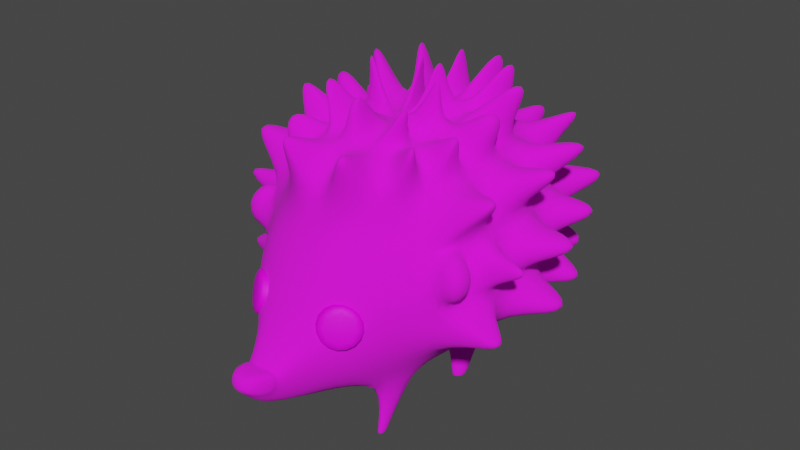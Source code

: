 # Source: igel4.blend  (saved by Blender 2.93.21; exported with 4.5.12 LTS)
import bpy
from mathutils import Matrix  # noqa: F401  (used for matrix-valued properties, if any)

bpy.ops.wm.read_factory_settings(use_empty=True)
scene = bpy.context.scene
scene.name = 'Scene'

# ---- collections
col_collection = bpy.data.collections.new('Collection'); scene.collection.children.link(col_collection)

# ---- images (referenced by path relative to the original .blend; pixels are not part of the script)
import os
ASSET_DIR = os.environ.get("B2B_ASSET_DIR", "")  # directory of the original .blend (textures are referenced by path, not embedded)
HERE = os.path.dirname(os.path.abspath(__file__))  # packed textures are extracted next to this script under _unpacked/

def load_image(name, relpath, width, height, colorspace="sRGB"):
    """Load a texture the original file referenced (path relative to the .blend, or extracted next to this script)."""
    p = next((c for c in (os.path.join(HERE, relpath), os.path.join(ASSET_DIR, relpath)) if relpath and os.path.exists(c)), "")
    if p:
        img = bpy.data.images.load(p, check_existing=True)
        img.name = name
    else:  # same state as the original file: an image datablock whose file is absent (Cycles renders it pink)
        img = bpy.data.images.new(name, width, height)
        img.source = "FILE"
        img.filepath = "//" + (relpath or name)
    img.colorspace_settings.name = colorspace
    return img
img_body = load_image('body', 'body.png', 1024, 1024, 'sRGB')
img_eyes = load_image('eyes', 'eyes.png', 1024, 1024, 'sRGB')

# ---- materials (node trees are filled in below, after node groups)
mat_material_001 = bpy.data.materials.new('Material.001')
mat_material_001.use_transparent_shadow = False
mat_material_002 = bpy.data.materials.new('Material.002')
mat_material_002.use_transparent_shadow = False

# ---- material node trees
mat_material_001.use_nodes = True; mat_material_001.node_tree.nodes.clear()
_N = mat_material_001.node_tree.nodes; _L = mat_material_001.node_tree.links
n0 = _N.new('ShaderNodeBsdfPrincipled'); n0.name = 'Principled BSDF'; n0.location = (10, 300)
n0.distribution = 'GGX'
n0.subsurface_method = 'BURLEY'
n0.inputs[2].default_value = 0.9876
n0.inputs[3].default_value = 1.45
n0.inputs[27].default_value = (0.0, 0.0, 0.0, 1.0)
n0.inputs[28].default_value = 1.0
n1 = _N.new('ShaderNodeOutputMaterial'); n1.name = 'Material Output'; n1.location = (300, 300)
n2 = _N.new('ShaderNodeTexImage'); n2.name = 'Image Texture'; n2.location = (-285, 163)
n2.image = img_body
_L.new(n0.outputs[0], n1.inputs[0])
_L.new(n2.outputs[0], n0.inputs[0])
n1.is_active_output = True
mat_material_002.use_nodes = True; mat_material_002.node_tree.nodes.clear()
_N = mat_material_002.node_tree.nodes; _L = mat_material_002.node_tree.links
n0 = _N.new('ShaderNodeBsdfPrincipled'); n0.name = 'Principled BSDF'; n0.location = (10, 300)
n0.distribution = 'GGX'
n0.subsurface_method = 'BURLEY'
n0.inputs[2].default_value = 0.6144
n0.inputs[3].default_value = 1.45
n0.inputs[13].default_value = 0.2612
n0.inputs[27].default_value = (0.0, 0.0, 0.0, 1.0)
n0.inputs[28].default_value = 1.0
n1 = _N.new('ShaderNodeOutputMaterial'); n1.name = 'Material Output'; n1.location = (300, 300)
n2 = _N.new('ShaderNodeTexImage'); n2.name = 'Image Texture'; n2.location = (-387, 218)
n2.image = img_eyes
_L.new(n0.outputs[0], n1.inputs[0])
_L.new(n2.outputs[0], n0.inputs[0])
n1.is_active_output = True

# ---- world
world_world = bpy.data.worlds.new('World'); scene.world = world_world
world_world.use_nodes = True; world_world.node_tree.nodes.clear()
_N = world_world.node_tree.nodes; _L = world_world.node_tree.links
n0 = _N.new('ShaderNodeOutputWorld'); n0.name = 'World Output'; n0.location = (300, 300)
n1 = _N.new('ShaderNodeBackground'); n1.name = 'Background'; n1.location = (10, 300)
n1.inputs[0].default_value = (0.05088, 0.05088, 0.05088, 1.0)
_L.new(n1.outputs[0], n0.inputs[0])
n0.is_active_output = True
world_world.color = (0.05088, 0.05088, 0.05088)
world_world.use_sun_shadow = False
world_world.sun_shadow_jitter_overblur = 0.0

# ---- meshes
me_sphere = bpy.data.meshes.new('Sphere')
me_sphere.from_pydata([(-0.1464, -0.3368, 0.7515), (-0.2706, -0.5349, 0.4673), (-0.3536, -0.6801, 0.1015), (-0.3265, -0.8208, -0.3201), (-0.2993, -0.814, -0.6115), (-0.2309, -0.7021, -0.9074), (-0.1464, -0.3567, -0.9709), (-0.2706, -0.2673, 0.7604), (-0.5, -0.4465, 0.5104), (-0.6533, -0.5654, 0.1619), (-0.7071, -0.6466, -0.2068), (-0.6533, -0.6446, -0.5703), (-0.5, -0.505, -0.8959), (-0.2706, -0.2721, -0.9661), (-0.3536, -0.1464, 0.7626), (-0.6533, -0.2689, 0.5447), (-0.8536, -0.3482, 0.2178), (-0.9239, -0.3821, -0.162), (-0.8573, -0.3545, -0.5445), (-0.6545, -0.2712, -0.8688), (-0.3536, -0.1466, -0.9653), (-0.3827, 5.295e-08, 0.7626), (-0.7071, 8.275e-08, 0.5458), (-0.9239, 2.616e-07, 0.2214), (-1.021, 3.51e-07, -0.1613), (-0.9847, 2.616e-07, -0.5439), (-0.724, 8.275e-08, -0.8684), (-0.3827, 6.785e-08, -0.9652), (-0.3536, 0.1464, 0.7626), (-0.6533, 0.2706, 0.5458), (-0.8536, 0.3536, 0.2214), (-0.9239, 0.3827, -0.1613), (-0.8574, 0.3536, -0.5439), (-0.6545, 0.2706, -0.8684), (-0.3536, 0.1464, -0.9652), (-0.2706, 0.2706, 0.7626), (-0.5, 0.5, 0.5458), (-0.6533, 0.6533, 0.2214), (-0.7071, 0.7071, -0.1613), (-0.6533, 0.6533, -0.5439), (-0.5, 0.5, -0.8684), (-0.2706, 0.2706, -0.9652), (-0.1464, 0.3536, 0.7626), (-0.2706, 0.6533, 0.5458), (-0.3536, 0.8536, 0.2214), (-0.3827, 0.9239, -0.1613), (-0.3536, 0.8536, -0.5439), (-0.2706, 0.6533, -0.8684), (-0.1464, 0.3536, -0.9652), (-0.1694, -0.9857, -0.521), (-0.1565, -0.9923, -0.6838), (-0.1198, -0.9254, -0.8214), (-0.1252, -1.102, -0.6158), (-0.09871, -1.051, -0.7241), (-0.5652, 0.1831, -1.322), (-0.4595, 0.1401, -1.323), (-0.5131, 0.2594, -1.317), (-0.4315, 0.1814, -1.32), (-0.5133, -0.5164, -1.323), (-0.4457, -0.4518, -1.32), (-0.5569, -0.4516, -1.319), (-0.4678, -0.4169, -1.321), (-0.6802, -0.1345, 0.5453), (-0.3681, -0.07322, 0.7626), (-0.3681, -0.07328, -0.9653), (-0.6893, -0.1356, -0.8686), (-0.921, -0.1772, -0.5442), (-0.9727, -0.191, -0.1616), (-0.8887, -0.1741, 0.2196), (-1.071, -0.4173, 0.2922), (-1.196, -0.4512, -0.07771), (-1.106, -0.2432, 0.2976), (-1.245, -0.2602, -0.07244), (-1.23, -0.4342, 0.1302), (-1.272, -0.2517, 0.1355), (-0.4636, -0.4047, -1.301), (-0.5576, -0.4419, -1.293), (-0.4397, -0.4421, -1.3), (-0.5111, -0.5113, -1.298), (-0.5125, 0.2688, -1.299), (-0.5687, 0.1865, -1.304), (-0.4553, 0.1404, -1.309), (-0.4251, 0.185, -1.306), (-0.1964, -0.9649, -0.4905), (-0.1962, -0.9819, -0.6753), (-0.1515, -1.108, -0.4604), (-0.1452, -1.124, -0.5882), (-1.43, 0.1493, 0.7464), (-1.498, 0.1493, 0.6446), (-1.413, 0.2342, 0.7464), (-1.476, 0.2602, 0.6446), (-0.8242, 0.08115, 1.095), (-0.9932, 0.08115, 0.9824), (-0.809, 0.1574, 1.095), (-0.9652, 0.2221, 0.9824), (-0.521, 0.5071, 1.225), (-0.583, 0.5691, 1.167), (-0.4875, 0.5295, 1.225), (-0.521, 0.6105, 1.167), (-1.104, 0.992, 0.2282), (-1.123, 1.011, 0.09373), (-0.9988, 1.062, 0.2282), (-1.009, 1.087, 0.09373), (-0.8914, 0.8649, 0.7564), (-0.9231, 0.8966, 0.6893), (-0.8439, 0.8966, 0.7564), (-0.8611, 0.938, 0.6893), (-1.284, 0.5487, 0.724), (-1.352, 0.5771, 0.6132), (-1.232, 0.6271, 0.724), (-1.284, 0.6795, 0.6132), (-0.8164, 0.3287, 1.191), (-0.9237, 0.3732, 1.113), (-0.7866, 0.3732, 1.191), (-0.8688, 0.4553, 1.113), (-1.638, 0.1749, 0.2056), (-1.67, 0.1749, 0.08007), (-1.615, 0.2909, 0.2056), (-1.638, 0.3005, 0.08007), (-1.41, 0.5955, 0.1918), (-1.433, 0.6051, 0.06554), (-1.344, 0.6944, 0.1918), (-1.362, 0.7122, 0.06554), (-1.38, 0.5549, -0.3769), (-1.362, 0.5473, -0.4775), (-1.323, 0.6402, -0.3769), (-1.309, 0.626, -0.4775), (-1.594, 0.1826, -0.3203), (-1.582, 0.1826, -0.4493), (-1.561, 0.3115, -0.3203), (-1.539, 0.3017, -0.4493), (-0.9985, 0.9535, -0.3882), (-0.9801, 0.9352, -0.5187), (-0.8879, 1.027, -0.3882), (-0.8779, 1.003, -0.5187), (0.0, 0.7071, 0.5458), (0.0, 0.9239, 0.2214), (0.0, 0.9239, -0.5439), (0.0, 0.3827, -0.9652), (0.0, -1.748e-07, 0.8387), (0.0, -0.359, 0.7469), (0.0, -0.5621, 0.4493), (0.0, -0.7174, 0.07762), (0.0, -0.8557, -0.3299), (0.0, -0.7383, -0.8953), (0.0, -0.3866, -0.9722), (0.1464, -0.3368, 0.7515), (0.2706, -0.5349, 0.4673), (0.3536, -0.6801, 0.1015), (0.3265, -0.8208, -0.3201), (0.2993, -0.814, -0.6115), (0.2309, -0.7021, -0.9074), (0.1464, -0.3567, -0.9709), (0.2706, -0.2673, 0.7604), (0.5, -0.4465, 0.5104), (0.6533, -0.5654, 0.1619), (0.7071, -0.6466, -0.2068), (0.6533, -0.6446, -0.5703), (0.5, -0.505, -0.8959), (0.2706, -0.2721, -0.9661), (0.0, -8.742e-08, -0.9669), (0.3536, -0.1464, 0.7626), (0.6533, -0.2689, 0.5447), (0.8536, -0.3482, 0.2178), (0.9239, -0.3821, -0.162), (0.8573, -0.3545, -0.5445), (0.6545, -0.2712, -0.8688), (0.3536, -0.1466, -0.9653), (0.3827, 5.295e-08, 0.7626), (0.7071, 8.275e-08, 0.5458), (0.9239, 2.616e-07, 0.2214), (1.021, 3.51e-07, -0.1613), (0.9847, 2.616e-07, -0.5439), (0.724, 8.275e-08, -0.8684), (0.3827, 6.785e-08, -0.9652), (0.3536, 0.1464, 0.7626), (0.6533, 0.2706, 0.5458), (0.8536, 0.3536, 0.2214), (0.9239, 0.3827, -0.1613), (0.8574, 0.3536, -0.5439), (0.6545, 0.2706, -0.8684), (0.3536, 0.1464, -0.9652), (0.2706, 0.2706, 0.7626), (0.5, 0.5, 0.5458), (0.6533, 0.6533, 0.2214), (0.7071, 0.7071, -0.1613), (0.6533, 0.6533, -0.5439), (0.5, 0.5, -0.8684), (0.2706, 0.2706, -0.9652), (0.1464, 0.3536, 0.7626), (0.2706, 0.6533, 0.5458), (0.3536, 0.8536, 0.2214), (0.3827, 0.9239, -0.1613), (0.3536, 0.8536, -0.5439), (0.2706, 0.6533, -0.8684), (0.1464, 0.3536, -0.9652), (0.0, 0.3827, 0.7626), (0.0, 1.0, -0.1613), (0.0, 0.7071, -0.8684), (0.0, -1.01, -0.53), (0.0, -0.9489, -0.8226), (0.1694, -0.9857, -0.521), (0.1565, -0.9923, -0.6838), (0.1198, -0.9254, -0.8214), (0.0, -1.122, -0.62), (0.0, -1.067, -0.7268), (0.1252, -1.102, -0.6158), (0.09871, -1.051, -0.7241), (0.5652, 0.1831, -1.322), (0.4595, 0.1401, -1.323), (0.5131, 0.2594, -1.317), (0.4315, 0.1814, -1.32), (0.5133, -0.5164, -1.323), (0.4457, -0.4518, -1.32), (0.5569, -0.4516, -1.319), (0.4678, -0.4169, -1.321), (0.6802, -0.1345, 0.5453), (0.3681, -0.07322, 0.7626), (0.3681, -0.07328, -0.9653), (0.6893, -0.1356, -0.8686), (0.921, -0.1772, -0.5442), (0.9727, -0.191, -0.1616), (0.8887, -0.1741, 0.2196), (1.071, -0.4173, 0.2922), (1.196, -0.4512, -0.07771), (1.106, -0.2432, 0.2976), (1.245, -0.2602, -0.07244), (1.23, -0.4342, 0.1302), (1.272, -0.2517, 0.1355), (0.4636, -0.4047, -1.301), (0.5576, -0.4419, -1.293), (0.4397, -0.4421, -1.3), (0.5111, -0.5113, -1.298), (0.5125, 0.2688, -1.299), (0.5687, 0.1865, -1.304), (0.4553, 0.1404, -1.309), (0.4251, 0.185, -1.306), (0.1964, -0.9649, -0.4905), (0.1962, -0.9819, -0.6753), (0.0, -0.9934, -0.519), (0.0, -1.134, -0.4699), (0.0, -1.158, -0.595), (0.1515, -1.108, -0.4604), (0.1452, -1.124, -0.5882), (1.43, 0.1493, 0.7464), (1.498, 0.1493, 0.6446), (1.413, 0.2342, 0.7464), (1.476, 0.2602, 0.6446), (0.8242, 0.08115, 1.095), (0.9932, 0.08115, 0.9824), (0.809, 0.1574, 1.095), (0.9652, 0.2221, 0.9824), (0.521, 0.5071, 1.225), (0.583, 0.5691, 1.167), (0.4875, 0.5295, 1.225), (0.521, 0.6105, 1.167), (1.104, 0.992, 0.2282), (1.123, 1.011, 0.09373), (0.9988, 1.062, 0.2282), (1.009, 1.087, 0.09373), (0.8914, 0.8649, 0.7564), (0.9231, 0.8966, 0.6893), (0.8439, 0.8966, 0.7564), (0.8611, 0.938, 0.6893), (1.284, 0.5487, 0.724), (1.352, 0.5771, 0.6132), (1.232, 0.6271, 0.724), (1.284, 0.6795, 0.6132), (0.8164, 0.3287, 1.191), (0.9237, 0.3732, 1.113), (0.7866, 0.3732, 1.191), (0.8688, 0.4553, 1.113), (1.638, 0.1749, 0.2056), (1.67, 0.1749, 0.08007), (1.615, 0.2909, 0.2056), (1.638, 0.3005, 0.08007), (1.41, 0.5955, 0.1918), (1.433, 0.6051, 0.06554), (1.344, 0.6944, 0.1918), (1.362, 0.7122, 0.06554), (1.38, 0.5549, -0.3769), (1.362, 0.5473, -0.4775), (1.323, 0.6402, -0.3769), (1.309, 0.626, -0.4775), (1.594, 0.1826, -0.3203), (1.582, 0.1826, -0.4493), (1.561, 0.3115, -0.3203), (1.539, 0.3017, -0.4493), (0.9985, 0.9535, -0.3882), (0.9801, 0.9352, -0.5187), (0.8879, 1.027, -0.3882), (0.8779, 1.003, -0.5187), (-0.364, 0.9774, 0.7655), (-0.364, 1.06, 0.6418), (-0.4672, 0.9568, 0.7655), (-0.4988, 1.033, 0.6418), (0.3009, 1.004, 0.6634), (0.3009, 1.084, 0.5428), (0.4015, 0.9837, 0.6634), (0.4323, 1.058, 0.5428), (-0.4251, 1.126, 0.2254), (-0.4343, 1.148, 0.1045), (-0.3134, 1.172, 0.1045), (-0.3134, 1.148, 0.2254), (0.2829, 1.146, 0.2282), (0.2829, 1.178, 0.06861), (0.4303, 1.117, 0.2282), (0.4425, 1.146, 0.06861), (0.3035, 1.169, -0.4269), (0.3035, 1.158, -0.4818), (0.3585, 1.158, -0.4269), (0.3543, 1.148, -0.4818), (-0.4129, 1.179, -0.4135), (-0.4053, 1.161, -0.5136), (-0.3128, 1.199, -0.4135), (-0.3128, 1.179, -0.5136), (0.1925, 0.6403, 1.203), (0.1925, 0.7516, 1.129), (0.2427, 0.6303, 1.203), (0.2853, 0.7331, 1.129), (-0.2045, 0.6524, 1.165), (-0.221, 0.6922, 1.137), (-0.1851, 0.6563, 1.165), (-0.1851, 0.6993, 1.137), (-0.4183, 0.08244, 1.293), (-0.4256, 0.0458, 1.293), (-0.3299, 0.0458, 1.312), (-0.1055, 0.2708, 1.265), (-0.07918, 0.2884, 1.265), (-0.04815, 0.2135, 1.281), (0.1542, 0.2615, 1.249), (0.1211, 0.2837, 1.249), (0.08197, 0.1893, 1.269), (0.3944, 0.07465, 1.237), (0.3997, 0.04814, 1.237), (0.3304, 0.04814, 1.251), (-0.8542, -0.1367, 1.059), (-0.9189, -0.1632, 1.012), (-0.8605, -0.1051, 1.059), (-0.9306, -0.1051, 1.013), (-0.9248, -0.1342, 1.012), (-0.8573, -0.1209, 1.059), (-1.206, -0.2784, 0.7078), (-1.258, -0.299, 0.623), (-1.22, -0.2087, 0.7081), (-1.276, -0.2087, 0.6239), (-1.213, -0.2436, 0.7079), (-1.267, -0.2538, 0.6235), (-1.621, -0.1418, 0.2166), (-1.645, -0.1418, 0.1211), (-1.633, -0.1895, 0.121), (-1.612, -0.1852, 0.2161), (-1.46, -0.2492, -0.3571), (-1.45, -0.2453, -0.412), (-1.474, -0.1944, -0.357), (-1.469, -0.1944, -0.4119), (-1.459, -0.2198, -0.4119), (-1.467, -0.2218, -0.357), (0.7836, -0.1307, 0.9783), (0.8403, -0.1539, 0.9371), (0.7891, -0.103, 0.9783), (0.8505, -0.103, 0.9373), (0.8454, -0.1285, 0.9372), (0.7864, -0.1169, 0.9783), (1.266, -0.2127, 0.6548), (1.31, -0.23, 0.5834), (1.278, -0.1539, 0.6551), (1.326, -0.1539, 0.5842), (1.272, -0.1833, 0.655), (1.318, -0.192, 0.5838), (1.571, -0.1208, 0.1694), (1.588, -0.1208, 0.1011), (1.579, -0.1548, 0.1011), (1.564, -0.1518, 0.1691), (1.454, -0.2681, -0.3717), (1.442, -0.2633, -0.4383), (1.471, -0.2015, -0.3716), (1.465, -0.2015, -0.4382), (1.454, -0.2324, -0.4383), (1.463, -0.2348, -0.3717), (-0.4738, -0.2489, 1.184), (-0.435, -0.2706, 1.181), (-0.4997, -0.2111, 1.184), (-0.3893, -0.1654, 1.208), (9.908e-09, -0.1986, 1.189), (9.908e-09, -0.3444, 1.151), (-0.05948, -0.3354, 1.153), (0.05948, -0.3354, 1.153), (0.4304, -0.2444, 1.102), (0.3867, -0.2689, 1.099), (0.4596, -0.2019, 1.103), (0.3352, -0.1504, 1.13), (-0.5948, -0.3487, 0.9806), (-0.698, -0.4293, 0.8681), (-0.6321, -0.2943, 0.9816), (-0.7669, -0.3494, 0.8835), (0.6771, -0.3661, 1.01), (0.7296, -0.407, 0.9523), (0.6961, -0.3384, 1.01), (0.7646, -0.3664, 0.9602), (-0.2674, -0.5902, 0.9673), (-0.2674, -0.6317, 0.9066), (-0.2973, -0.5857, 0.9682), (-0.3226, -0.6261, 0.9102), (-0.3226, -0.5715, 0.9701), (-0.3694, -0.6081, 0.919), (0.2688, -0.5859, 0.9539), (0.2688, -0.6224, 0.9004), (0.2951, -0.5819, 0.9547), (0.3175, -0.6175, 0.9036), (0.3175, -0.5694, 0.9563), (0.3587, -0.6016, 0.9114)], [], [(143, 3, 49, 199), (145, 144, 5, 6), (4, 5, 51, 50), (142, 141, 1, 2), (146, 139, 384, 387), (160, 145, 6), (143, 142, 2, 3), (141, 140, 400, 401), (2, 1, 8, 9), (0, 139, 383, 381), (160, 6, 13), (5, 4, 11, 12), (3, 2, 9, 10), (8, 1, 403, 405), (6, 5, 12, 13), (4, 3, 10, 11), (160, 13, 20), (12, 11, 18, 19), (10, 9, 16, 17), (7, 14, 394, 392), (76, 75, 61, 60), (11, 10, 17, 18), (9, 8, 15, 16), (14, 7, 380, 382), (62, 15, 337, 340), (64, 65, 26, 27), (17, 67, 357, 352), (68, 16, 343, 347), (14, 139, 21, 63), (160, 20, 64, 27), (65, 66, 25, 26), (67, 68, 351, 350), (27, 26, 33, 34), (25, 24, 127, 128), (23, 22, 87, 88), (139, 28, 324, 326), (160, 27, 34), (26, 25, 32, 33), (23, 30, 117, 115), (28, 29, 94, 93), (28, 139, 35), (160, 34, 41), (33, 32, 39, 40), (38, 31, 120, 122), (28, 35, 113, 111), (80, 79, 56, 54), (31, 38, 125, 123), (30, 29, 107, 108), (40, 39, 46, 47), (45, 38, 100, 102), (42, 43, 98, 97), (41, 40, 47, 48), (38, 45, 133, 131), (44, 37, 104, 106), (139, 42, 328, 329), (160, 41, 48), (48, 47, 198, 138), (137, 46, 313, 315), (43, 135, 292, 294), (42, 139, 196), (160, 48, 138), (47, 46, 137, 198), (136, 197, 302, 303), (43, 42, 320, 321), (50, 51, 53, 52), (5, 144, 200, 51), (3, 4, 50, 49), (199, 49, 83, 239), (205, 204, 52, 53), (50, 52, 86, 84), (51, 200, 205, 53), (49, 50, 84, 83), (55, 54, 56, 57), (82, 81, 55, 57), (79, 82, 57, 56), (81, 80, 54, 55), (59, 58, 60, 61), (75, 77, 59, 61), (77, 78, 58, 59), (78, 76, 60, 58), (17, 16, 69, 73, 70), (19, 18, 66, 65), (22, 23, 345, 344), (18, 17, 352, 353), (20, 19, 65, 64), (14, 63, 341, 336), (73, 69, 71, 74), (16, 68, 71, 69), (68, 67, 72, 74, 71), (67, 17, 70, 72), (70, 73, 74, 72), (12, 19, 76, 78), (13, 12, 78, 77), (20, 13, 77, 75), (19, 20, 75, 76), (34, 33, 80, 81), (40, 41, 82, 79), (41, 34, 81, 82), (33, 40, 79, 80), (241, 240, 85, 86), (239, 83, 85, 240), (83, 84, 86, 85), (52, 204, 241, 86), (88, 87, 89, 90), (30, 23, 88, 90), (22, 29, 89, 87), (29, 30, 90, 89), (92, 91, 93, 94), (29, 22, 92, 94), (22, 21, 91, 92), (21, 28, 93, 91), (96, 95, 97, 98), (35, 42, 97, 95), (36, 35, 95, 96), (43, 36, 96, 98), (100, 99, 101, 102), (44, 45, 102, 101), (38, 37, 99, 100), (37, 44, 101, 99), (104, 103, 105, 106), (43, 44, 106, 105), (37, 36, 103, 104), (36, 43, 105, 103), (108, 107, 109, 110), (37, 30, 108, 110), (36, 37, 110, 109), (29, 36, 109, 107), (112, 111, 113, 114), (35, 36, 114, 113), (29, 28, 111, 112), (36, 29, 112, 114), (116, 115, 117, 118), (30, 31, 118, 117), (24, 23, 115, 116), (31, 24, 116, 118), (120, 119, 121, 122), (37, 38, 122, 121), (31, 30, 119, 120), (30, 37, 121, 119), (124, 123, 125, 126), (39, 32, 124, 126), (38, 39, 126, 125), (32, 31, 123, 124), (128, 127, 129, 130), (32, 25, 128, 130), (24, 31, 129, 127), (31, 32, 130, 129), (132, 131, 133, 134), (46, 39, 132, 134), (45, 46, 134, 133), (39, 38, 131, 132), (143, 199, 201, 149), (145, 152, 151, 144), (150, 202, 203, 151), (142, 148, 147, 141), (139, 0, 386, 384), (160, 152, 145), (143, 149, 148, 142), (154, 153, 410, 411), (148, 155, 154, 147), (146, 153, 388, 389), (160, 159, 152), (151, 158, 157, 150), (149, 156, 155, 148), (140, 141, 407, 406), (152, 159, 158, 151), (150, 157, 156, 149), (160, 167, 159), (158, 166, 165, 157), (156, 164, 163, 155), (161, 153, 396, 398), (230, 214, 215, 229), (157, 165, 164, 156), (155, 163, 162, 154), (153, 161, 390, 388), (216, 169, 361, 362), (218, 174, 173, 219), (171, 221, 379, 376), (216, 162, 364, 368), (161, 217, 168, 139), (160, 174, 218, 167), (219, 173, 172, 220), (170, 222, 373, 370), (174, 181, 180, 173), (172, 285, 284, 171), (170, 245, 244, 169), (175, 139, 335, 333), (160, 181, 174), (173, 180, 179, 172), (170, 272, 274, 177), (175, 250, 251, 176), (175, 182, 139), (160, 188, 181), (180, 187, 186, 179), (185, 279, 277, 178), (175, 268, 270, 182), (234, 208, 210, 233), (178, 280, 282, 185), (177, 265, 264, 176), (187, 194, 193, 186), (192, 259, 257, 185), (189, 254, 255, 190), (188, 195, 194, 187), (185, 288, 290, 192), (191, 263, 261, 184), (189, 139, 332, 331), (160, 195, 188), (195, 138, 198, 194), (192, 193, 311, 310), (190, 191, 299, 298), (189, 196, 139), (160, 138, 195), (194, 198, 137, 193), (197, 136, 304, 305), (190, 135, 317, 319), (202, 206, 207, 203), (151, 203, 200, 144), (149, 201, 202, 150), (199, 239, 237, 201), (205, 207, 206, 204), (202, 238, 243, 206), (203, 207, 205, 200), (201, 237, 238, 202), (209, 211, 210, 208), (236, 211, 209, 235), (233, 210, 211, 236), (235, 209, 208, 234), (213, 215, 214, 212), (229, 215, 213, 231), (231, 213, 212, 232), (232, 212, 214, 230), (164, 224, 227, 223, 163), (166, 219, 220, 165), (222, 170, 367, 369), (220, 172, 377, 378), (167, 218, 219, 166), (162, 216, 362, 359), (227, 228, 225, 223), (163, 223, 225, 222), (222, 225, 228, 226, 221), (221, 226, 224, 164), (224, 226, 228, 227), (158, 232, 230, 166), (159, 231, 232, 158), (167, 229, 231, 159), (166, 230, 229, 167), (181, 235, 234, 180), (187, 233, 236, 188), (188, 236, 235, 181), (180, 234, 233, 187), (241, 243, 242, 240), (239, 240, 242, 237), (237, 242, 243, 238), (206, 243, 241, 204), (245, 247, 246, 244), (177, 247, 245, 170), (169, 244, 246, 176), (176, 246, 247, 177), (249, 251, 250, 248), (176, 251, 249, 169), (169, 249, 248, 168), (168, 248, 250, 175), (253, 255, 254, 252), (182, 252, 254, 189), (183, 253, 252, 182), (190, 255, 253, 183), (257, 259, 258, 256), (191, 258, 259, 192), (185, 257, 256, 184), (184, 256, 258, 191), (261, 263, 262, 260), (190, 262, 263, 191), (184, 261, 260, 183), (183, 260, 262, 190), (265, 267, 266, 264), (184, 267, 265, 177), (183, 266, 267, 184), (176, 264, 266, 183), (269, 271, 270, 268), (182, 270, 271, 183), (176, 269, 268, 175), (183, 271, 269, 176), (273, 275, 274, 272), (177, 274, 275, 178), (171, 273, 272, 170), (178, 275, 273, 171), (277, 279, 278, 276), (184, 278, 279, 185), (178, 277, 276, 177), (177, 276, 278, 184), (281, 283, 282, 280), (186, 283, 281, 179), (185, 282, 283, 186), (179, 281, 280, 178), (285, 287, 286, 284), (179, 287, 285, 172), (171, 284, 286, 178), (178, 286, 287, 179), (289, 291, 290, 288), (193, 291, 289, 186), (192, 290, 291, 193), (186, 289, 288, 185), (295, 294, 292, 293), (44, 43, 294, 295), (136, 44, 295, 293), (135, 136, 293, 292), (299, 297, 296, 298), (135, 190, 298, 296), (136, 135, 296, 297), (191, 136, 297, 299), (301, 300, 303, 302), (197, 45, 301, 302), (44, 136, 303, 300), (45, 44, 300, 301), (307, 305, 304, 306), (192, 197, 305, 307), (191, 192, 307, 306), (136, 191, 306, 304), (311, 309, 308, 310), (197, 192, 310, 308), (193, 137, 309, 311), (137, 197, 308, 309), (313, 312, 314, 315), (46, 45, 312, 313), (45, 197, 314, 312), (197, 137, 315, 314), (319, 317, 316, 318), (196, 189, 318, 316), (135, 196, 316, 317), (189, 190, 319, 318), (321, 320, 322, 323), (135, 43, 321, 323), (196, 135, 323, 322), (42, 196, 322, 320), (325, 326, 324), (21, 139, 326, 325), (28, 21, 325, 324), (327, 329, 328), (35, 139, 329, 327), (42, 35, 327, 328), (330, 331, 332), (139, 182, 330, 332), (182, 189, 331, 330), (334, 333, 335), (139, 168, 334, 335), (168, 175, 333, 334), (340, 341, 338, 339), (337, 336, 341, 340), (21, 22, 339, 338), (15, 14, 336, 337), (63, 21, 338, 341), (22, 62, 340, 339), (347, 346, 344, 345), (343, 342, 346, 347), (16, 15, 342, 343), (15, 62, 346, 342), (23, 68, 347, 345), (62, 22, 344, 346), (350, 351, 348, 349), (23, 24, 349, 348), (24, 67, 350, 349), (68, 23, 348, 351), (356, 357, 354, 355), (353, 352, 357, 356), (66, 18, 353, 356), (67, 24, 354, 357), (25, 66, 356, 355), (24, 25, 355, 354), (362, 361, 360, 363), (359, 362, 363, 358), (169, 168, 360, 361), (161, 162, 359, 358), (168, 217, 363, 360), (217, 161, 358, 363), (369, 367, 366, 368), (365, 369, 368, 364), (169, 216, 368, 366), (170, 169, 366, 367), (163, 222, 369, 365), (162, 163, 365, 364), (372, 371, 370, 373), (171, 170, 370, 371), (221, 171, 371, 372), (222, 221, 372, 373), (378, 377, 376, 379), (375, 378, 379, 374), (221, 164, 374, 379), (172, 171, 376, 377), (164, 165, 375, 374), (165, 220, 378, 375), (381, 383, 380), (380, 383, 382), (7, 0, 381, 380), (139, 14, 382, 383), (385, 384, 386), (385, 387, 384), (140, 146, 387, 385), (0, 140, 385, 386), (389, 388, 391), (388, 390, 391), (139, 146, 389, 391), (161, 139, 391, 390), (393, 392, 394, 395), (8, 7, 392, 393), (14, 15, 395, 394), (15, 8, 393, 395), (397, 399, 398, 396), (153, 154, 397, 396), (162, 161, 398, 399), (154, 162, 399, 397), (401, 400, 402, 403), (403, 402, 404, 405), (7, 8, 405, 404), (0, 7, 404, 402), (1, 141, 401, 403), (140, 0, 402, 400), (407, 409, 408, 406), (409, 411, 410, 408), (153, 146, 408, 410), (141, 147, 409, 407), (146, 140, 406, 408), (147, 154, 411, 409)])
me_sphere.polygons.foreach_set('use_smooth', [True] * 422)
_uv = me_sphere.uv_layers.new(name='UVMap')
_uv.uv.foreach_set('vector', [0.25, 0.5, 0.1875, 0.5, 0.1875, 0.5, 0.25, 0.5, 0.25, 0.125, 0.25, 0.25, 0.1875, 0.25, 0.1875, 0.125, 0.1875, 0.375, 0.1875, 0.25, 0.1875, 0.25, 0.1875, 0.375, 0.25, 0.625, 0.25, 0.75, 0.1875, 0.75, 0.1875, 0.625, 0.1875, 0.875, 0.1563, 1.0, 0.1563, 1.0, 0.1875, 0.875, 0.2188, 0.0, 0.25, 0.125, 0.1875, 0.125, 0.25, 0.5, 0.25, 0.625, 0.1875, 0.625, 0.1875, 0.5, 0.25, 0.75, 0.25, 0.875, 0.25, 0.875, 0.25, 0.75, 0.1875, 0.625, 0.1875, 0.75, 0.125, 0.75, 0.125, 0.625, 0.1875, 0.875, 0.2188, 1.0, 0.2188, 1.0, 0.1875, 0.875, 0.1562, 0.0, 0.1875, 0.125, 0.125, 0.125, 0.1875, 0.25, 0.1875, 0.375, 0.125, 0.375, 0.125, 0.25, 0.1875, 0.5, 0.1875, 0.625, 0.125, 0.625, 0.125, 0.5, 0.125, 0.75, 0.1875, 0.75, 0.1875, 0.75, 0.125, 0.75, 0.1875, 0.125, 0.1875, 0.25, 0.125, 0.25, 0.125, 0.125, 0.1875, 0.375, 0.1875, 0.5, 0.125, 0.5, 0.125, 0.375, 0.09375, 0.0, 0.125, 0.125, 0.0625, 0.125, 0.125, 0.25, 0.125, 0.375, 0.0625, 0.375, 0.0625, 0.25, 0.125, 0.5, 0.125, 0.625, 0.0625, 0.625, 0.0625, 0.5, 0.125, 0.875, 0.0625, 0.875, 0.0625, 0.875, 0.125, 0.875, 0.0625, 0.25, 0.0625, 0.125, 0.0625, 0.125, 0.0625, 0.25, 0.125, 0.375, 0.125, 0.5, 0.0625, 0.5, 0.0625, 0.375, 0.125, 0.625, 0.125, 0.75, 0.0625, 0.75, 0.0625, 0.625, 0.0625, 0.875, 0.125, 0.875, 0.125, 0.875, 0.0625, 0.875, 0.03125, 0.75, 0.0625, 0.75, 0.0625, 0.75, 0.03125, 0.75, 0.03125, 0.125, 0.03125, 0.25, 0.0, 0.25, 0.0, 0.125, 0.0625, 0.5, 0.03125, 0.5, 0.03125, 0.5, 0.0625, 0.5, 0.03125, 0.625, 0.0625, 0.625, 0.0625, 0.625, 0.03125, 0.625, 0.0625, 0.875, 0.03125, 1.0, 0.0, 0.875, 0.03125, 0.875, 0.03125, 0.0, 0.0625, 0.125, 0.03125, 0.125, 0.0, 0.125, 0.03125, 0.25, 0.03125, 0.375, 0.0, 0.375, 0.0, 0.25, 0.03125, 0.5, 0.03125, 0.625, 0.03125, 0.625, 0.03125, 0.5, 1.0, 0.125, 1.0, 0.25, 0.9375, 0.25, 0.9375, 0.125, 0.0, 0.375, 0.0, 0.5, 0.0, 0.5, 0.0, 0.375, 0.0, 0.625, 0.0, 0.75, 0.0, 0.75, 0.0, 0.625, 0.9062, 1.0, 0.9375, 0.875, 0.9375, 0.875, 0.9062, 1.0, 0.9688, 0.0, 1.0, 0.125, 0.9375, 0.125, 1.0, 0.25, 1.0, 0.375, 0.9375, 0.375, 0.9375, 0.25, 1.0, 0.625, 0.9375, 0.625, 0.9375, 0.625, 1.0, 0.625, 0.9375, 0.875, 0.9375, 0.75, 0.9375, 0.75, 0.9375, 0.875, 0.9375, 0.875, 0.9062, 1.0, 0.875, 0.875, 0.9062, 0.0, 0.9375, 0.125, 0.875, 0.125, 0.9375, 0.25, 0.9375, 0.375, 0.875, 0.375, 0.875, 0.25, 0.875, 0.5, 0.9375, 0.5, 0.9375, 0.5, 0.875, 0.5, 0.9375, 0.875, 0.875, 0.875, 0.875, 0.875, 0.9375, 0.875, 0.9375, 0.25, 0.875, 0.25, 0.875, 0.25, 0.9375, 0.25, 0.9375, 0.5, 0.875, 0.5, 0.875, 0.5, 0.9375, 0.5, 0.9375, 0.625, 0.9375, 0.75, 0.9375, 0.75, 0.9375, 0.625, 0.875, 0.25, 0.875, 0.375, 0.8125, 0.375, 0.8125, 0.25, 0.8125, 0.5, 0.875, 0.5, 0.875, 0.5, 0.8125, 0.5, 0.8125, 0.875, 0.8125, 0.75, 0.8125, 0.75, 0.8125, 0.875, 0.875, 0.125, 0.875, 0.25, 0.8125, 0.25, 0.8125, 0.125, 0.875, 0.5, 0.8125, 0.5, 0.8125, 0.5, 0.875, 0.5, 0.8125, 0.625, 0.875, 0.625, 0.875, 0.625, 0.8125, 0.625, 0.7812, 1.0, 0.8125, 0.875, 0.8125, 0.875, 0.7812, 1.0, 0.8437, 0.0, 0.875, 0.125, 0.8125, 0.125, 0.8125, 0.125, 0.8125, 0.25, 0.75, 0.25, 0.75, 0.125, 0.75, 0.375, 0.8125, 0.375, 0.8125, 0.375, 0.75, 0.375, 0.8125, 0.75, 0.75, 0.75, 0.75, 0.75, 0.8125, 0.75, 0.8125, 0.875, 0.7812, 1.0, 0.75, 0.875, 0.7812, 0.0, 0.8125, 0.125, 0.75, 0.125, 0.8125, 0.25, 0.8125, 0.375, 0.75, 0.375, 0.75, 0.25, 0.75, 0.625, 0.75, 0.5, 0.75, 0.5, 0.75, 0.625, 0.8125, 0.75, 0.8125, 0.875, 0.8125, 0.875, 0.8125, 0.75, 0.1875, 0.375, 0.1875, 0.25, 0.1875, 0.25, 0.1875, 0.375, 0.1875, 0.25, 0.25, 0.25, 0.25, 0.25, 0.1875, 0.25, 0.1875, 0.5, 0.1875, 0.375, 0.1875, 0.375, 0.1875, 0.5, 0.25, 0.5, 0.1875, 0.5, 0.1875, 0.5, 0.25, 0.5, 0.25, 0.25, 0.25, 0.375, 0.1875, 0.375, 0.1875, 0.25, 0.1875, 0.375, 0.1875, 0.375, 0.1875, 0.375, 0.1875, 0.375, 0.1875, 0.25, 0.25, 0.25, 0.25, 0.25, 0.1875, 0.25, 0.1875, 0.5, 0.1875, 0.375, 0.1875, 0.375, 0.1875, 0.5, 0.9375, 0.125, 0.9375, 0.25, 0.875, 0.25, 0.875, 0.125, 0.875, 0.125, 0.9375, 0.125, 0.9375, 0.125, 0.875, 0.125, 0.875, 0.25, 0.875, 0.125, 0.875, 0.125, 0.875, 0.25, 0.9375, 0.125, 0.9375, 0.25, 0.9375, 0.25, 0.9375, 0.125, 0.125, 0.125, 0.125, 0.25, 0.0625, 0.25, 0.0625, 0.125, 0.0625, 0.125, 0.125, 0.125, 0.125, 0.125, 0.0625, 0.125, 0.125, 0.125, 0.125, 0.25, 0.125, 0.25, 0.125, 0.125, 0.125, 0.25, 0.0625, 0.25, 0.0625, 0.25, 0.125, 0.25, 0.0625, 0.5, 0.0625, 0.625, 0.0625, 0.625, 0.0625, 0.5625, 0.0625, 0.5, 0.0625, 0.25, 0.0625, 0.375, 0.03125, 0.375, 0.03125, 0.25, 0.0, 0.75, 0.0, 0.625, 0.0, 0.625, 0.0, 0.75, 0.0625, 0.375, 0.0625, 0.5, 0.0625, 0.5, 0.0625, 0.375, 0.0625, 0.125, 0.0625, 0.25, 0.03125, 0.25, 0.03125, 0.125, 0.0625, 0.875, 0.03125, 0.875, 0.03125, 0.875, 0.0625, 0.875, 0.0625, 0.5625, 0.0625, 0.625, 0.03125, 0.625, 0.03125, 0.5625, 0.0625, 0.625, 0.03125, 0.625, 0.03125, 0.625, 0.0625, 0.625, 0.03125, 0.625, 0.03125, 0.5, 0.03125, 0.5, 0.03125, 0.5625, 0.03125, 0.625, 0.03125, 0.5, 0.0625, 0.5, 0.0625, 0.5, 0.03125, 0.5, 0.0625, 0.5, 0.0625, 0.5625, 0.03125, 0.5625, 0.03125, 0.5, 0.125, 0.25, 0.0625, 0.25, 0.0625, 0.25, 0.125, 0.25, 0.125, 0.125, 0.125, 0.25, 0.125, 0.25, 0.125, 0.125, 0.0625, 0.125, 0.125, 0.125, 0.125, 0.125, 0.0625, 0.125, 0.0625, 0.25, 0.0625, 0.125, 0.0625, 0.125, 0.0625, 0.25, 0.9375, 0.125, 0.9375, 0.25, 0.9375, 0.25, 0.9375, 0.125, 0.875, 0.25, 0.875, 0.125, 0.875, 0.125, 0.875, 0.25, 0.875, 0.125, 0.9375, 0.125, 0.9375, 0.125, 0.875, 0.125, 0.9375, 0.25, 0.875, 0.25, 0.875, 0.25, 0.9375, 0.25, 0.25, 0.375, 0.25, 0.5, 0.1875, 0.5, 0.1875, 0.375, 0.25, 0.5, 0.1875, 0.5, 0.1875, 0.5, 0.25, 0.5, 0.1875, 0.5, 0.1875, 0.375, 0.1875, 0.375, 0.1875, 0.5, 0.1875, 0.375, 0.25, 0.375, 0.25, 0.375, 0.1875, 0.375, 1.0, 0.625, 1.0, 0.75, 0.9375, 0.75, 0.9375, 0.625, 0.9375, 0.625, 1.0, 0.625, 1.0, 0.625, 0.9375, 0.625, 1.0, 0.75, 0.9375, 0.75, 0.9375, 0.75, 1.0, 0.75, 0.9375, 0.75, 0.9375, 0.625, 0.9375, 0.625, 0.9375, 0.75, 1.0, 0.75, 1.0, 0.875, 0.9375, 0.875, 0.9375, 0.75, 0.9375, 0.75, 1.0, 0.75, 1.0, 0.75, 0.9375, 0.75, 0.0, 0.75, 0.0, 0.875, 0.0, 0.875, 0.0, 0.75, 1.0, 0.875, 0.9375, 0.875, 0.9375, 0.875, 1.0, 0.875, 0.875, 0.75, 0.875, 0.875, 0.8125, 0.875, 0.8125, 0.75, 0.875, 0.875, 0.8125, 0.875, 0.8125, 0.875, 0.875, 0.875, 0.875, 0.75, 0.875, 0.875, 0.875, 0.875, 0.875, 0.75, 0.8125, 0.75, 0.875, 0.75, 0.875, 0.75, 0.8125, 0.75, 0.875, 0.5, 0.875, 0.625, 0.8125, 0.625, 0.8125, 0.5, 0.8125, 0.625, 0.8125, 0.5, 0.8125, 0.5, 0.8125, 0.625, 0.875, 0.5, 0.875, 0.625, 0.875, 0.625, 0.875, 0.5, 0.875, 0.625, 0.8125, 0.625, 0.8125, 0.625, 0.875, 0.625, 0.875, 0.625, 0.875, 0.75, 0.8125, 0.75, 0.8125, 0.625, 0.8125, 0.75, 0.8125, 0.625, 0.8125, 0.625, 0.8125, 0.75, 0.875, 0.625, 0.875, 0.75, 0.875, 0.75, 0.875, 0.625, 0.875, 0.75, 0.8125, 0.75, 0.8125, 0.75, 0.875, 0.75, 0.9375, 0.625, 0.9375, 0.75, 0.875, 0.75, 0.875, 0.625, 0.875, 0.625, 0.9375, 0.625, 0.9375, 0.625, 0.875, 0.625, 0.875, 0.75, 0.875, 0.625, 0.875, 0.625, 0.875, 0.75, 0.9375, 0.75, 0.875, 0.75, 0.875, 0.75, 0.9375, 0.75, 0.9375, 0.75, 0.9375, 0.875, 0.875, 0.875, 0.875, 0.75, 0.875, 0.875, 0.875, 0.75, 0.875, 0.75, 0.875, 0.875, 0.9375, 0.75, 0.9375, 0.875, 0.9375, 0.875, 0.9375, 0.75, 0.875, 0.75, 0.9375, 0.75, 0.9375, 0.75, 0.875, 0.75, 1.0, 0.5, 1.0, 0.625, 0.9375, 0.625, 0.9375, 0.5, 0.9375, 0.625, 0.9375, 0.5, 0.9375, 0.5, 0.9375, 0.625, 0.0, 0.5, 0.0, 0.625, 0.0, 0.625, 0.0, 0.5, 0.9375, 0.5, 1.0, 0.5, 1.0, 0.5, 0.9375, 0.5, 0.9375, 0.5, 0.9375, 0.625, 0.875, 0.625, 0.875, 0.5, 0.875, 0.625, 0.875, 0.5, 0.875, 0.5, 0.875, 0.625, 0.9375, 0.5, 0.9375, 0.625, 0.9375, 0.625, 0.9375, 0.5, 0.9375, 0.625, 0.875, 0.625, 0.875, 0.625, 0.9375, 0.625, 0.9375, 0.375, 0.9375, 0.5, 0.875, 0.5, 0.875, 0.375, 0.875, 0.375, 0.9375, 0.375, 0.9375, 0.375, 0.875, 0.375, 0.875, 0.5, 0.875, 0.375, 0.875, 0.375, 0.875, 0.5, 0.9375, 0.375, 0.9375, 0.5, 0.9375, 0.5, 0.9375, 0.375, 1.0, 0.375, 1.0, 0.5, 0.9375, 0.5, 0.9375, 0.375, 0.9375, 0.375, 1.0, 0.375, 1.0, 0.375, 0.9375, 0.375, 1.0, 0.5, 0.9375, 0.5, 0.9375, 0.5, 1.0, 0.5, 0.9375, 0.5, 0.9375, 0.375, 0.9375, 0.375, 0.9375, 0.5, 0.875, 0.375, 0.875, 0.5, 0.8125, 0.5, 0.8125, 0.375, 0.8125, 0.375, 0.875, 0.375, 0.875, 0.375, 0.8125, 0.375, 0.8125, 0.5, 0.8125, 0.375, 0.8125, 0.375, 0.8125, 0.5, 0.875, 0.375, 0.875, 0.5, 0.875, 0.5, 0.875, 0.375, 0.25, 0.5, 0.25, 0.5, 0.1875, 0.5, 0.1875, 0.5, 0.25, 0.125, 0.1875, 0.125, 0.1875, 0.25, 0.25, 0.25, 0.1875, 0.375, 0.1875, 0.375, 0.1875, 0.25, 0.1875, 0.25, 0.25, 0.625, 0.1875, 0.625, 0.1875, 0.75, 0.25, 0.75, 0.2188, 1.0, 0.1875, 0.875, 0.1875, 0.875, 0.2188, 1.0, 0.2188, 0.0, 0.1875, 0.125, 0.25, 0.125, 0.25, 0.5, 0.1875, 0.5, 0.1875, 0.625, 0.25, 0.625, 0.125, 0.75, 0.125, 0.875, 0.125, 0.875, 0.125, 0.75, 0.1875, 0.625, 0.125, 0.625, 0.125, 0.75, 0.1875, 0.75, 0.1875, 0.875, 0.125, 0.875, 0.125, 0.875, 0.1875, 0.875, 0.1562, 0.0, 0.125, 0.125, 0.1875, 0.125, 0.1875, 0.25, 0.125, 0.25, 0.125, 0.375, 0.1875, 0.375, 0.1875, 0.5, 0.125, 0.5, 0.125, 0.625, 0.1875, 0.625, 0.25, 0.875, 0.25, 0.75, 0.25, 0.75, 0.25, 0.875, 0.1875, 0.125, 0.125, 0.125, 0.125, 0.25, 0.1875, 0.25, 0.1875, 0.375, 0.125, 0.375, 0.125, 0.5, 0.1875, 0.5, 0.09375, 0.0, 0.0625, 0.125, 0.125, 0.125, 0.125, 0.25, 0.0625, 0.25, 0.0625, 0.375, 0.125, 0.375, 0.125, 0.5, 0.0625, 0.5, 0.0625, 0.625, 0.125, 0.625, 0.0625, 0.875, 0.125, 0.875, 0.125, 0.875, 0.0625, 0.875, 0.0625, 0.25, 0.0625, 0.25, 0.0625, 0.125, 0.0625, 0.125, 0.125, 0.375, 0.0625, 0.375, 0.0625, 0.5, 0.125, 0.5, 0.125, 0.625, 0.0625, 0.625, 0.0625, 0.75, 0.125, 0.75, 0.125, 0.875, 0.0625, 0.875, 0.0625, 0.875, 0.125, 0.875, 0.03125, 0.75, 0.0, 0.75, 0.0, 0.75, 0.03125, 0.75, 0.03125, 0.125, 0.0, 0.125, 0.0, 0.25, 0.03125, 0.25, 0.0, 0.5, 0.03125, 0.5, 0.03125, 0.5, 0.0, 0.5, 0.03125, 0.75, 0.0625, 0.75, 0.0625, 0.75, 0.03125, 0.75, 0.0625, 0.875, 0.03125, 0.875, 0.0, 0.875, 0.03125, 1.0, 0.03125, 0.0, 0.0, 0.125, 0.03125, 0.125, 0.0625, 0.125, 0.03125, 0.25, 0.0, 0.25, 0.0, 0.375, 0.03125, 0.375, 0.0, 0.625, 0.03125, 0.625, 0.03125, 0.625, 0.0, 0.625, 1.0, 0.125, 0.9375, 0.125, 0.9375, 0.25, 1.0, 0.25, 0.0, 0.375, 0.0, 0.375, 0.0, 0.5, 0.0, 0.5, 0.0, 0.625, 0.0, 0.625, 0.0, 0.75, 0.0, 0.75, 0.9375, 0.875, 0.9062, 1.0, 0.9062, 1.0, 0.9375, 0.875, 0.9688, 0.0, 0.9375, 0.125, 1.0, 0.125, 1.0, 0.25, 0.9375, 0.25, 0.9375, 0.375, 1.0, 0.375, 1.0, 0.625, 1.0, 0.625, 0.9375, 0.625, 0.9375, 0.625, 0.9375, 0.875, 0.9375, 0.875, 0.9375, 0.75, 0.9375, 0.75, 0.9375, 0.875, 0.875, 0.875, 0.9062, 1.0, 0.9062, 0.0, 0.875, 0.125, 0.9375, 0.125, 0.9375, 0.25, 0.875, 0.25, 0.875, 0.375, 0.9375, 0.375, 0.875, 0.5, 0.875, 0.5, 0.9375, 0.5, 0.9375, 0.5, 0.9375, 0.875, 0.9375, 0.875, 0.875, 0.875, 0.875, 0.875, 0.9375, 0.25, 0.9375, 0.25, 0.875, 0.25, 0.875, 0.25, 0.9375, 0.5, 0.9375, 0.5, 0.875, 0.5, 0.875, 0.5, 0.9375, 0.625, 0.9375, 0.625, 0.9375, 0.75, 0.9375, 0.75, 0.875, 0.25, 0.8125, 0.25, 0.8125, 0.375, 0.875, 0.375, 0.8125, 0.5, 0.8125, 0.5, 0.875, 0.5, 0.875, 0.5, 0.8125, 0.875, 0.8125, 0.875, 0.8125, 0.75, 0.8125, 0.75, 0.875, 0.125, 0.8125, 0.125, 0.8125, 0.25, 0.875, 0.25, 0.875, 0.5, 0.875, 0.5, 0.8125, 0.5, 0.8125, 0.5, 0.8125, 0.625, 0.8125, 0.625, 0.875, 0.625, 0.875, 0.625, 0.8125, 0.875, 0.7812, 1.0, 0.7812, 1.0, 0.8125, 0.875, 0.8437, 0.0, 0.8125, 0.125, 0.875, 0.125, 0.8125, 0.125, 0.75, 0.125, 0.75, 0.25, 0.8125, 0.25, 0.8125, 0.5, 0.8125, 0.375, 0.8125, 0.375, 0.8125, 0.5, 0.8125, 0.75, 0.8125, 0.625, 0.8125, 0.625, 0.8125, 0.75, 0.8125, 0.875, 0.75, 0.875, 0.7812, 1.0, 0.7812, 0.0, 0.75, 0.125, 0.8125, 0.125, 0.8125, 0.25, 0.75, 0.25, 0.75, 0.375, 0.8125, 0.375, 0.75, 0.5, 0.75, 0.625, 0.75, 0.625, 0.75, 0.5, 0.8125, 0.75, 0.75, 0.75, 0.75, 0.75, 0.8125, 0.75, 0.1875, 0.375, 0.1875, 0.375, 0.1875, 0.25, 0.1875, 0.25, 0.1875, 0.25, 0.1875, 0.25, 0.25, 0.25, 0.25, 0.25, 0.1875, 0.5, 0.1875, 0.5, 0.1875, 0.375, 0.1875, 0.375, 0.25, 0.5, 0.25, 0.5, 0.1875, 0.5, 0.1875, 0.5, 0.25, 0.25, 0.1875, 0.25, 0.1875, 0.375, 0.25, 0.375, 0.1875, 0.375, 0.1875, 0.375, 0.1875, 0.375, 0.1875, 0.375, 0.1875, 0.25, 0.1875, 0.25, 0.25, 0.25, 0.25, 0.25, 0.1875, 0.5, 0.1875, 0.5, 0.1875, 0.375, 0.1875, 0.375, 0.9375, 0.125, 0.875, 0.125, 0.875, 0.25, 0.9375, 0.25, 0.875, 0.125, 0.875, 0.125, 0.9375, 0.125, 0.9375, 0.125, 0.875, 0.25, 0.875, 0.25, 0.875, 0.125, 0.875, 0.125, 0.9375, 0.125, 0.9375, 0.125, 0.9375, 0.25, 0.9375, 0.25, 0.125, 0.125, 0.0625, 0.125, 0.0625, 0.25, 0.125, 0.25, 0.0625, 0.125, 0.0625, 0.125, 0.125, 0.125, 0.125, 0.125, 0.125, 0.125, 0.125, 0.125, 0.125, 0.25, 0.125, 0.25, 0.125, 0.25, 0.125, 0.25, 0.0625, 0.25, 0.0625, 0.25, 0.0625, 0.5, 0.0625, 0.5, 0.0625, 0.5625, 0.0625, 0.625, 0.0625, 0.625, 0.0625, 0.25, 0.03125, 0.25, 0.03125, 0.375, 0.0625, 0.375, 0.03125, 0.625, 0.0, 0.625, 0.0, 0.625, 0.03125, 0.625, 0.03125, 0.375, 0.0, 0.375, 0.0, 0.375, 0.03125, 0.375, 0.0625, 0.125, 0.03125, 0.125, 0.03125, 0.25, 0.0625, 0.25, 0.0625, 0.75, 0.03125, 0.75, 0.03125, 0.75, 0.0625, 0.75, 0.0625, 0.5625, 0.03125, 0.5625, 0.03125, 0.625, 0.0625, 0.625, 0.0625, 0.625, 0.0625, 0.625, 0.03125, 0.625, 0.03125, 0.625, 0.03125, 0.625, 0.03125, 0.625, 0.03125, 0.5625, 0.03125, 0.5, 0.03125, 0.5, 0.03125, 0.5, 0.03125, 0.5, 0.0625, 0.5, 0.0625, 0.5, 0.0625, 0.5, 0.03125, 0.5, 0.03125, 0.5625, 0.0625, 0.5625, 0.125, 0.25, 0.125, 0.25, 0.0625, 0.25, 0.0625, 0.25, 0.125, 0.125, 0.125, 0.125, 0.125, 0.25, 0.125, 0.25, 0.0625, 0.125, 0.0625, 0.125, 0.125, 0.125, 0.125, 0.125, 0.0625, 0.25, 0.0625, 0.25, 0.0625, 0.125, 0.0625, 0.125, 0.9375, 0.125, 0.9375, 0.125, 0.9375, 0.25, 0.9375, 0.25, 0.875, 0.25, 0.875, 0.25, 0.875, 0.125, 0.875, 0.125, 0.875, 0.125, 0.875, 0.125, 0.9375, 0.125, 0.9375, 0.125, 0.9375, 0.25, 0.9375, 0.25, 0.875, 0.25, 0.875, 0.25, 0.25, 0.375, 0.1875, 0.375, 0.1875, 0.5, 0.25, 0.5, 0.25, 0.5, 0.25, 0.5, 0.1875, 0.5, 0.1875, 0.5, 0.1875, 0.5, 0.1875, 0.5, 0.1875, 0.375, 0.1875, 0.375, 0.1875, 0.375, 0.1875, 0.375, 0.25, 0.375, 0.25, 0.375, 1.0, 0.625, 0.9375, 0.625, 0.9375, 0.75, 1.0, 0.75, 0.9375, 0.625, 0.9375, 0.625, 1.0, 0.625, 1.0, 0.625, 1.0, 0.75, 1.0, 0.75, 0.9375, 0.75, 0.9375, 0.75, 0.9375, 0.75, 0.9375, 0.75, 0.9375, 0.625, 0.9375, 0.625, 1.0, 0.75, 0.9375, 0.75, 0.9375, 0.875, 1.0, 0.875, 0.9375, 0.75, 0.9375, 0.75, 1.0, 0.75, 1.0, 0.75, 0.0, 0.75, 0.0, 0.75, 0.0, 0.875, 0.0, 0.875, 1.0, 0.875, 1.0, 0.875, 0.9375, 0.875, 0.9375, 0.875, 0.875, 0.75, 0.8125, 0.75, 0.8125, 0.875, 0.875, 0.875, 0.875, 0.875, 0.875, 0.875, 0.8125, 0.875, 0.8125, 0.875, 0.875, 0.75, 0.875, 0.75, 0.875, 0.875, 0.875, 0.875, 0.8125, 0.75, 0.8125, 0.75, 0.875, 0.75, 0.875, 0.75, 0.875, 0.5, 0.8125, 0.5, 0.8125, 0.625, 0.875, 0.625, 0.8125, 0.625, 0.8125, 0.625, 0.8125, 0.5, 0.8125, 0.5, 0.875, 0.5, 0.875, 0.5, 0.875, 0.625, 0.875, 0.625, 0.875, 0.625, 0.875, 0.625, 0.8125, 0.625, 0.8125, 0.625, 0.875, 0.625, 0.8125, 0.625, 0.8125, 0.75, 0.875, 0.75, 0.8125, 0.75, 0.8125, 0.75, 0.8125, 0.625, 0.8125, 0.625, 0.875, 0.625, 0.875, 0.625, 0.875, 0.75, 0.875, 0.75, 0.875, 0.75, 0.875, 0.75, 0.8125, 0.75, 0.8125, 0.75, 0.9375, 0.625, 0.875, 0.625, 0.875, 0.75, 0.9375, 0.75, 0.875, 0.625, 0.875, 0.625, 0.9375, 0.625, 0.9375, 0.625, 0.875, 0.75, 0.875, 0.75, 0.875, 0.625, 0.875, 0.625, 0.9375, 0.75, 0.9375, 0.75, 0.875, 0.75, 0.875, 0.75, 0.9375, 0.75, 0.875, 0.75, 0.875, 0.875, 0.9375, 0.875, 0.875, 0.875, 0.875, 0.875, 0.875, 0.75, 0.875, 0.75, 0.9375, 0.75, 0.9375, 0.75, 0.9375, 0.875, 0.9375, 0.875, 0.875, 0.75, 0.875, 0.75, 0.9375, 0.75, 0.9375, 0.75, 1.0, 0.5, 0.9375, 0.5, 0.9375, 0.625, 1.0, 0.625, 0.9375, 0.625, 0.9375, 0.625, 0.9375, 0.5, 0.9375, 0.5, 0.0, 0.5, 0.0, 0.5, 0.0, 0.625, 0.0, 0.625, 0.9375, 0.5, 0.9375, 0.5, 1.0, 0.5, 1.0, 0.5, 0.9375, 0.5, 0.875, 0.5, 0.875, 0.625, 0.9375, 0.625, 0.875, 0.625, 0.875, 0.625, 0.875, 0.5, 0.875, 0.5, 0.9375, 0.5, 0.9375, 0.5, 0.9375, 0.625, 0.9375, 0.625, 0.9375, 0.625, 0.9375, 0.625, 0.875, 0.625, 0.875, 0.625, 0.9375, 0.375, 0.875, 0.375, 0.875, 0.5, 0.9375, 0.5, 0.875, 0.375, 0.875, 0.375, 0.9375, 0.375, 0.9375, 0.375, 0.875, 0.5, 0.875, 0.5, 0.875, 0.375, 0.875, 0.375, 0.9375, 0.375, 0.9375, 0.375, 0.9375, 0.5, 0.9375, 0.5, 1.0, 0.375, 0.9375, 0.375, 0.9375, 0.5, 1.0, 0.5, 0.9375, 0.375, 0.9375, 0.375, 1.0, 0.375, 1.0, 0.375, 1.0, 0.5, 1.0, 0.5, 0.9375, 0.5, 0.9375, 0.5, 0.9375, 0.5, 0.9375, 0.5, 0.9375, 0.375, 0.9375, 0.375, 0.875, 0.375, 0.8125, 0.375, 0.8125, 0.5, 0.875, 0.5, 0.8125, 0.375, 0.8125, 0.375, 0.875, 0.375, 0.875, 0.375, 0.8125, 0.5, 0.8125, 0.5, 0.8125, 0.375, 0.8125, 0.375, 0.875, 0.375, 0.875, 0.375, 0.875, 0.5, 0.875, 0.5, 0.8125, 0.625, 0.8125, 0.75, 0.75, 0.75, 0.75, 0.625, 0.8125, 0.625, 0.8125, 0.75, 0.8125, 0.75, 0.8125, 0.625, 0.75, 0.625, 0.8125, 0.625, 0.8125, 0.625, 0.75, 0.625, 0.75, 0.75, 0.75, 0.625, 0.75, 0.625, 0.75, 0.75, 0.8125, 0.625, 0.75, 0.625, 0.75, 0.75, 0.8125, 0.75, 0.75, 0.75, 0.8125, 0.75, 0.8125, 0.75, 0.75, 0.75, 0.75, 0.625, 0.75, 0.75, 0.75, 0.75, 0.75, 0.625, 0.8125, 0.625, 0.75, 0.625, 0.75, 0.625, 0.8125, 0.625, 0.8125, 0.5, 0.8125, 0.625, 0.75, 0.625, 0.75, 0.5, 0.75, 0.5, 0.8125, 0.5, 0.8125, 0.5, 0.75, 0.5, 0.8125, 0.625, 0.75, 0.625, 0.75, 0.625, 0.8125, 0.625, 0.8125, 0.5, 0.8125, 0.625, 0.8125, 0.625, 0.8125, 0.5, 0.8125, 0.5, 0.75, 0.5, 0.75, 0.625, 0.8125, 0.625, 0.8125, 0.5, 0.75, 0.5, 0.75, 0.5, 0.8125, 0.5, 0.8125, 0.625, 0.8125, 0.5, 0.8125, 0.5, 0.8125, 0.625, 0.75, 0.625, 0.8125, 0.625, 0.8125, 0.625, 0.75, 0.625, 0.8125, 0.375, 0.75, 0.375, 0.75, 0.5, 0.8125, 0.5, 0.75, 0.5, 0.8125, 0.5, 0.8125, 0.5, 0.75, 0.5, 0.8125, 0.375, 0.75, 0.375, 0.75, 0.375, 0.8125, 0.375, 0.75, 0.375, 0.75, 0.5, 0.75, 0.5, 0.75, 0.375, 0.8125, 0.375, 0.8125, 0.5, 0.75, 0.5, 0.75, 0.375, 0.8125, 0.375, 0.8125, 0.5, 0.8125, 0.5, 0.8125, 0.375, 0.8125, 0.5, 0.75, 0.5, 0.75, 0.5, 0.8125, 0.5, 0.75, 0.5, 0.75, 0.375, 0.75, 0.375, 0.75, 0.5, 0.8125, 0.75, 0.75, 0.75, 0.75, 0.875, 0.8125, 0.875, 0.75, 0.875, 0.8125, 0.875, 0.8125, 0.875, 0.75, 0.875, 0.75, 0.75, 0.75, 0.875, 0.75, 0.875, 0.75, 0.75, 0.8125, 0.875, 0.8125, 0.75, 0.8125, 0.75, 0.8125, 0.875, 0.8125, 0.75, 0.8125, 0.875, 0.75, 0.875, 0.75, 0.75, 0.75, 0.75, 0.8125, 0.75, 0.8125, 0.75, 0.75, 0.75, 0.75, 0.875, 0.75, 0.75, 0.75, 0.75, 0.75, 0.875, 0.8125, 0.875, 0.75, 0.875, 0.75, 0.875, 0.8125, 0.875, 1.0, 0.875, 0.9688, 1.0, 0.9375, 0.875, 0.0, 0.875, 0.03125, 1.0, 0.03125, 1.0, 0.0, 0.875, 0.9375, 0.875, 1.0, 0.875, 1.0, 0.875, 0.9375, 0.875, 0.875, 0.875, 0.8437, 1.0, 0.8125, 0.875, 0.875, 0.875, 0.9062, 1.0, 0.9062, 1.0, 0.875, 0.875, 0.8125, 0.875, 0.875, 0.875, 0.875, 0.875, 0.8125, 0.875, 0.875, 0.875, 0.8125, 0.875, 0.8437, 1.0, 0.9062, 1.0, 0.875, 0.875, 0.875, 0.875, 0.9062, 1.0, 0.875, 0.875, 0.8125, 0.875, 0.8125, 0.875, 0.875, 0.875, 1.0, 0.875, 0.9375, 0.875, 0.9688, 1.0, 0.03125, 1.0, 0.0, 0.875, 0.0, 0.875, 0.03125, 1.0, 1.0, 0.875, 0.9375, 0.875, 0.9375, 0.875, 1.0, 0.875, 0.03125, 0.75, 0.03125, 0.875, 0.0, 0.875, 0.0, 0.75, 0.0625, 0.75, 0.0625, 0.875, 0.03125, 0.875, 0.03125, 0.75, 0.0, 0.875, 0.0, 0.75, 0.0, 0.75, 0.0, 0.875, 0.0625, 0.75, 0.0625, 0.875, 0.0625, 0.875, 0.0625, 0.75, 0.03125, 0.875, 0.0, 0.875, 0.0, 0.875, 0.03125, 0.875, 0.0, 0.75, 0.03125, 0.75, 0.03125, 0.75, 0.0, 0.75, 0.03125, 0.625, 0.03125, 0.75, 0.0, 0.75, 0.0, 0.625, 0.0625, 0.625, 0.0625, 0.75, 0.03125, 0.75, 0.03125, 0.625, 0.0625, 0.625, 0.0625, 0.75, 0.0625, 0.75, 0.0625, 0.625, 0.0625, 0.75, 0.03125, 0.75, 0.03125, 0.75, 0.0625, 0.75, 0.0, 0.625, 0.03125, 0.625, 0.03125, 0.625, 0.0, 0.625, 0.03125, 0.75, 0.0, 0.75, 0.0, 0.75, 0.03125, 0.75, 0.03125, 0.5, 0.03125, 0.625, 0.0, 0.625, 0.0, 0.5, 0.0, 0.625, 0.0, 0.5, 0.0, 0.5, 0.0, 0.625, 0.0, 0.5, 0.03125, 0.5, 0.03125, 0.5, 0.0, 0.5, 0.03125, 0.625, 0.0, 0.625, 0.0, 0.625, 0.03125, 0.625, 0.03125, 0.375, 0.03125, 0.5, 0.0, 0.5, 0.0, 0.375, 0.0625, 0.375, 0.0625, 0.5, 0.03125, 0.5, 0.03125, 0.375, 0.03125, 0.375, 0.0625, 0.375, 0.0625, 0.375, 0.03125, 0.375, 0.03125, 0.5, 0.0, 0.5, 0.0, 0.5, 0.03125, 0.5, 0.0, 0.375, 0.03125, 0.375, 0.03125, 0.375, 0.0, 0.375, 0.0, 0.5, 0.0, 0.375, 0.0, 0.375, 0.0, 0.5, 0.03125, 0.75, 0.0, 0.75, 0.0, 0.875, 0.03125, 0.875, 0.0625, 0.75, 0.03125, 0.75, 0.03125, 0.875, 0.0625, 0.875, 0.0, 0.75, 0.0, 0.875, 0.0, 0.875, 0.0, 0.75, 0.0625, 0.875, 0.0625, 0.75, 0.0625, 0.75, 0.0625, 0.875, 0.0, 0.875, 0.03125, 0.875, 0.03125, 0.875, 0.0, 0.875, 0.03125, 0.875, 0.0625, 0.875, 0.0625, 0.875, 0.03125, 0.875, 0.03125, 0.625, 0.0, 0.625, 0.0, 0.75, 0.03125, 0.75, 0.0625, 0.625, 0.03125, 0.625, 0.03125, 0.75, 0.0625, 0.75, 0.0, 0.75, 0.03125, 0.75, 0.03125, 0.75, 0.0, 0.75, 0.0, 0.625, 0.0, 0.75, 0.0, 0.75, 0.0, 0.625, 0.0625, 0.625, 0.03125, 0.625, 0.03125, 0.625, 0.0625, 0.625, 0.0625, 0.75, 0.0625, 0.625, 0.0625, 0.625, 0.0625, 0.75, 0.03125, 0.5, 0.0, 0.5, 0.0, 0.625, 0.03125, 0.625, 0.0, 0.5, 0.0, 0.625, 0.0, 0.625, 0.0, 0.5, 0.03125, 0.5, 0.0, 0.5, 0.0, 0.5, 0.03125, 0.5, 0.03125, 0.625, 0.03125, 0.5, 0.03125, 0.5, 0.03125, 0.625, 0.03125, 0.375, 0.0, 0.375, 0.0, 0.5, 0.03125, 0.5, 0.0625, 0.375, 0.03125, 0.375, 0.03125, 0.5, 0.0625, 0.5, 0.03125, 0.5, 0.0625, 0.5, 0.0625, 0.5, 0.03125, 0.5, 0.0, 0.375, 0.0, 0.5, 0.0, 0.5, 0.0, 0.375, 0.0625, 0.5, 0.0625, 0.375, 0.0625, 0.375, 0.0625, 0.5, 0.0625, 0.375, 0.03125, 0.375, 0.03125, 0.375, 0.0625, 0.375, 0.1875, 0.875, 0.1563, 1.0, 0.125, 0.875, 0.125, 0.875, 0.09375, 1.0, 0.0625, 0.875, 0.125, 0.875, 0.1875, 0.875, 0.1875, 0.875, 0.125, 0.875, 0.03125, 1.0, 0.0625, 0.875, 0.0625, 0.875, 0.03125, 1.0, 0.25, 0.875, 0.2188, 1.0, 0.1875, 0.875, 0.25, 0.875, 0.1875, 0.875, 0.2188, 1.0, 0.25, 0.875, 0.1875, 0.875, 0.1875, 0.875, 0.25, 0.875, 0.1875, 0.875, 0.25, 0.875, 0.25, 0.875, 0.1875, 0.875, 0.1875, 0.875, 0.125, 0.875, 0.1563, 1.0, 0.125, 0.875, 0.0625, 0.875, 0.09375, 1.0, 0.1563, 1.0, 0.1875, 0.875, 0.1875, 0.875, 0.1563, 1.0, 0.0625, 0.875, 0.03125, 1.0, 0.03125, 1.0, 0.0625, 0.875, 0.125, 0.75, 0.125, 0.875, 0.0625, 0.875, 0.0625, 0.75, 0.125, 0.75, 0.125, 0.875, 0.125, 0.875, 0.125, 0.75, 0.0625, 0.875, 0.0625, 0.75, 0.0625, 0.75, 0.0625, 0.875, 0.0625, 0.75, 0.125, 0.75, 0.125, 0.75, 0.0625, 0.75, 0.125, 0.75, 0.0625, 0.75, 0.0625, 0.875, 0.125, 0.875, 0.125, 0.875, 0.125, 0.75, 0.125, 0.75, 0.125, 0.875, 0.0625, 0.75, 0.0625, 0.875, 0.0625, 0.875, 0.0625, 0.75, 0.125, 0.75, 0.0625, 0.75, 0.0625, 0.75, 0.125, 0.75, 0.25, 0.75, 0.25, 0.875, 0.1875, 0.875, 0.1875, 0.75, 0.1875, 0.75, 0.1875, 0.875, 0.125, 0.875, 0.125, 0.75, 0.125, 0.875, 0.125, 0.75, 0.125, 0.75, 0.125, 0.875, 0.1875, 0.875, 0.125, 0.875, 0.125, 0.875, 0.1875, 0.875, 0.1875, 0.75, 0.25, 0.75, 0.25, 0.75, 0.1875, 0.75, 0.25, 0.875, 0.1875, 0.875, 0.1875, 0.875, 0.25, 0.875, 0.25, 0.75, 0.1875, 0.75, 0.1875, 0.875, 0.25, 0.875, 0.1875, 0.75, 0.125, 0.75, 0.125, 0.875, 0.1875, 0.875, 0.125, 0.875, 0.1875, 0.875, 0.1875, 0.875, 0.125, 0.875, 0.25, 0.75, 0.1875, 0.75, 0.1875, 0.75, 0.25, 0.75, 0.1875, 0.875, 0.25, 0.875, 0.25, 0.875, 0.1875, 0.875, 0.1875, 0.75, 0.125, 0.75, 0.125, 0.75, 0.1875, 0.75])
me_sphere.materials.append(mat_material_001)
me_sphere.use_remesh_fix_poles = True
me_sphere.use_remesh_preserve_attributes = False
me_sphere.update()
me_cylinder = bpy.data.meshes.new('Cylinder')
me_cylinder.from_pydata([(0.0, 0.7947, -1.166), (0.2531, 0.4024, 0.2482), (0.5619, 0.5619, -1.166), (0.9602, 0.1095, 0.2482), (0.7947, -3.316e-08, -1.166), (1.253, -0.5976, 0.2482), (0.5619, -0.5619, -1.166), (0.9602, -1.305, 0.2482), (-8.742e-08, -0.7947, -1.166), (0.2531, -1.598, 0.2482), (-0.5619, -0.5619, -1.166), (-0.454, -1.305, 0.2482), (-0.7947, 3.903e-08, -1.166), (-0.7469, -0.5976, 0.2482), (-0.5619, 0.5619, -1.166), (-0.454, 0.1095, 0.2482), (0.0, 1.0, -0.6523), (0.7071, 0.7071, -0.6523), (1.0, -4.371e-08, -0.6523), (0.7071, -0.7071, -0.6523), (-8.742e-08, -1.0, -0.6523), (-0.7071, -0.7071, -0.6523), (-1.0, 1.192e-08, -0.6523), (-0.7071, 0.7071, -0.6523), (0.0, 1.0, -1.0), (0.7071, 0.7071, -1.0), (1.0, -4.371e-08, -1.0), (0.7071, -0.7071, -1.0), (-8.742e-08, -1.0, -1.0), (-0.7071, -0.7071, -1.0), (-1.0, 1.192e-08, -1.0), (-0.7071, 0.7071, -1.0), (-0.1972, -3.66, 2.31), (0.1375, -2.21, 2.286), (0.3761, -3.635, 2.108), (0.859, -2.178, 2.032), (0.6392, -3.512, 1.574), (1.19, -2.023, 1.36), (0.4379, -3.363, 1.019), (0.9367, -1.836, 0.6623), (-0.1098, -3.276, 0.7699), (0.2475, -1.726, 0.3483), (-0.6832, -3.301, 0.9713), (-0.474, -1.758, 0.6017), (-0.9463, -3.424, 1.506), (-0.8051, -1.913, 1.274), (-0.745, -3.573, 2.06), (-0.5518, -2.1, 1.972), (-0.1865, -3.213, 2.634), (0.535, -3.181, 2.38), (0.866, -3.026, 1.708), (0.6127, -2.839, 1.01), (-0.07654, -2.729, 0.6964), (-0.798, -2.761, 0.9498), (-1.129, -2.916, 1.622), (-0.8758, -3.103, 2.32), (-0.2014, -3.549, 2.549), (0.5201, -3.517, 2.296), (0.8511, -3.363, 1.623), (0.5978, -3.175, 0.9255), (-0.09146, -3.066, 0.6115), (-0.8129, -3.098, 0.8649), (-1.144, -3.253, 1.537), (-0.8907, -3.44, 2.235)], [], [(16, 1, 3, 17), (17, 3, 5, 18), (18, 5, 7, 19), (19, 7, 9, 20), (20, 9, 11, 21), (21, 11, 13, 22), (3, 1, 15, 13, 11, 9, 7, 5), (22, 13, 15, 23), (23, 15, 1, 16), (0, 2, 4, 6, 8, 10, 12, 14), (31, 23, 16, 24), (30, 22, 23, 31), (29, 21, 22, 30), (28, 20, 21, 29), (27, 19, 20, 28), (26, 18, 19, 27), (25, 17, 18, 26), (24, 16, 17, 25), (2, 0, 24, 25), (4, 2, 25, 26), (6, 4, 26, 27), (8, 6, 27, 28), (10, 8, 28, 29), (12, 10, 29, 30), (14, 12, 30, 31), (0, 14, 31, 24), (48, 49, 35, 33), (49, 50, 37, 35), (50, 51, 39, 37), (51, 52, 41, 39), (52, 53, 43, 41), (53, 54, 45, 43), (35, 37, 39, 41, 43, 45, 47, 33), (54, 55, 47, 45), (55, 48, 33, 47), (32, 46, 44, 42, 40, 38, 36, 34), (63, 56, 48, 55), (62, 63, 55, 54), (61, 62, 54, 53), (60, 61, 53, 52), (59, 60, 52, 51), (58, 59, 51, 50), (57, 58, 50, 49), (56, 57, 49, 48), (34, 57, 56, 32), (36, 58, 57, 34), (38, 59, 58, 36), (40, 60, 59, 38), (42, 61, 60, 40), (44, 62, 61, 42), (46, 63, 62, 44), (32, 56, 63, 46)])
me_cylinder.polygons.foreach_set('use_smooth', [True] * 52)
_uv = me_cylinder.uv_layers.new(name='UVMap')
_uv.uv.foreach_set('vector', [0.5087, 0.3059, 0.5087, 0.4938, 0.4518, 0.4938, 0.4518, 0.3059, 0.4518, 0.3059, 0.4518, 0.4938, 0.395, 0.4938, 0.395, 0.3059, 0.395, 0.3059, 0.395, 0.4938, 0.3381, 0.4938, 0.3381, 0.3059, 0.3381, 0.3059, 0.3381, 0.4938, 0.2812, 0.4938, 0.2812, 0.3059, 0.2812, 0.3059, 0.2812, 0.4938, 0.2244, 0.4938, 0.2244, 0.3059, 0.2244, 0.3059, 0.2244, 0.4938, 0.1675, 0.4938, 0.1675, 0.3059, 0.2447, 0.2299, 0.1675, 0.2618, 0.09033, 0.2299, 0.05835, 0.1527, 0.09033, 0.07548, 0.1675, 0.0435, 0.2447, 0.07548, 0.2767, 0.1527, 0.1675, 0.3059, 0.1675, 0.4938, 0.1107, 0.4938, 0.1107, 0.3059, 0.1107, 0.3059, 0.1107, 0.4938, 0.0538, 0.4938, 0.0538, 0.3059, 0.395, 0.2394, 0.4563, 0.214, 0.4817, 0.1527, 0.4563, 0.09132, 0.395, 0.06591, 0.3336, 0.09132, 0.3082, 0.1527, 0.3336, 0.214, 0.1107, 0.2664, 0.1107, 0.3059, 0.0538, 0.3059, 0.0538, 0.2664, 0.1675, 0.2664, 0.1675, 0.3059, 0.1107, 0.3059, 0.1107, 0.2664, 0.2244, 0.2664, 0.2244, 0.3059, 0.1675, 0.3059, 0.1675, 0.2664, 0.2812, 0.2664, 0.2812, 0.3059, 0.2244, 0.3059, 0.2244, 0.2664, 0.3381, 0.2664, 0.3381, 0.3059, 0.2812, 0.3059, 0.2812, 0.2664, 0.395, 0.2664, 0.395, 0.3059, 0.3381, 0.3059, 0.3381, 0.2664, 0.4518, 0.2664, 0.4518, 0.3059, 0.395, 0.3059, 0.395, 0.2664, 0.5087, 0.2664, 0.5087, 0.3059, 0.4518, 0.3059, 0.4518, 0.2664, 0.4563, 0.214, 0.395, 0.2394, 0.395, 0.2618, 0.4722, 0.2299, 0.4817, 0.1527, 0.4563, 0.214, 0.4722, 0.2299, 0.5041, 0.1527, 0.4563, 0.09132, 0.4817, 0.1527, 0.5041, 0.1527, 0.4722, 0.07548, 0.395, 0.06591, 0.4563, 0.09132, 0.4722, 0.07548, 0.395, 0.0435, 0.3336, 0.09132, 0.395, 0.06591, 0.395, 0.0435, 0.3178, 0.07548, 0.3082, 0.1527, 0.3336, 0.09132, 0.3178, 0.07548, 0.2858, 0.1527, 0.3336, 0.214, 0.3082, 0.1527, 0.2858, 0.1527, 0.3178, 0.2299, 0.395, 0.2394, 0.3336, 0.214, 0.3178, 0.2299, 0.395, 0.2618, 0.9666, 0.7517, 0.9061, 0.7517, 0.9061, 0.9516, 0.9666, 0.9516, 0.9061, 0.7517, 0.8456, 0.7517, 0.8456, 0.9516, 0.9061, 0.9516, 0.8456, 0.7517, 0.7851, 0.7517, 0.7851, 0.9516, 0.8456, 0.9516, 0.7851, 0.7517, 0.7246, 0.7517, 0.7246, 0.9516, 0.7851, 0.9516, 0.7246, 0.7517, 0.6641, 0.7517, 0.6641, 0.9516, 0.7246, 0.9516, 0.6641, 0.7517, 0.6036, 0.7517, 0.6036, 0.9516, 0.6641, 0.9516, 0.6858, 0.6708, 0.7198, 0.5886, 0.6858, 0.5065, 0.6036, 0.4725, 0.5215, 0.5065, 0.4875, 0.5886, 0.5215, 0.6708, 0.6036, 0.7048, 0.6036, 0.7517, 0.5431, 0.7517, 0.5431, 0.9516, 0.6036, 0.9516, 0.5431, 0.7517, 0.4826, 0.7517, 0.4826, 0.9516, 0.5431, 0.9516, 0.8456, 0.6809, 0.7803, 0.6539, 0.7533, 0.5886, 0.7803, 0.5234, 0.8456, 0.4963, 0.9109, 0.5234, 0.9379, 0.5886, 0.9109, 0.6539, 0.5431, 0.7096, 0.4826, 0.7096, 0.4826, 0.7517, 0.5431, 0.7517, 0.6036, 0.7096, 0.5431, 0.7096, 0.5431, 0.7517, 0.6036, 0.7517, 0.6641, 0.7096, 0.6036, 0.7096, 0.6036, 0.7517, 0.6641, 0.7517, 0.7246, 0.7096, 0.6641, 0.7096, 0.6641, 0.7517, 0.7246, 0.7517, 0.7851, 0.7096, 0.7246, 0.7096, 0.7246, 0.7517, 0.7851, 0.7517, 0.8456, 0.7096, 0.7851, 0.7096, 0.7851, 0.7517, 0.8456, 0.7517, 0.9061, 0.7096, 0.8456, 0.7096, 0.8456, 0.7517, 0.9061, 0.7517, 0.9666, 0.7096, 0.9061, 0.7096, 0.9061, 0.7517, 0.9666, 0.7517, 0.9109, 0.6539, 0.9277, 0.6708, 0.8456, 0.7048, 0.8456, 0.6809, 0.9379, 0.5886, 0.9617, 0.5886, 0.9277, 0.6708, 0.9109, 0.6539, 0.9109, 0.5234, 0.9277, 0.5065, 0.9617, 0.5886, 0.9379, 0.5886, 0.8456, 0.4963, 0.8456, 0.4725, 0.9277, 0.5065, 0.9109, 0.5234, 0.7803, 0.5234, 0.7635, 0.5065, 0.8456, 0.4725, 0.8456, 0.4963, 0.7533, 0.5886, 0.7294, 0.5886, 0.7635, 0.5065, 0.7803, 0.5234, 0.7803, 0.6539, 0.7635, 0.6708, 0.7294, 0.5886, 0.7533, 0.5886, 0.8456, 0.6809, 0.8456, 0.7048, 0.7635, 0.6708, 0.7803, 0.6539])
me_cylinder.materials.append(mat_material_002)
me_cylinder.use_remesh_fix_poles = True
me_cylinder.use_remesh_preserve_attributes = False
me_cylinder.update()

# ---- objects
ob_sphere = bpy.data.objects.new('Sphere', me_sphere)
ob_empty = bpy.data.objects.new('Empty', None)
ob_empty_001 = bpy.data.objects.new('Empty.001', None)
ob_eye = bpy.data.objects.new('eye', me_cylinder)

# ---- transforms, parenting, visibility, modifiers, constraints
ob_sphere.location = (0.0, 0.0, 0.1535)
ob_sphere.scale = (1.0, 1.776, 1.198)
_m = ob_sphere.modifiers.new('Subdivision', 'SUBSURF')
_m.levels = 2
ob_empty.location = (0.0, 0.0, 0.0)
ob_empty.rotation_euler = (1.571, -0.0, 1.571)
ob_empty.empty_display_type = 'IMAGE'
ob_empty.empty_display_size = 5.0
ob_empty_001.location = (0.0, 0.0, 0.0)
ob_empty_001.rotation_euler = (1.571, -0.0, 0.0)
ob_empty_001.empty_display_type = 'IMAGE'
ob_empty_001.empty_display_size = 5.0
ob_eye.location = (-0.3361, -1.125, -0.171)
ob_eye.rotation_euler = (-2.611, 1.311, -1.707)
ob_eye.scale = (0.2265, 0.2265, 0.2265)
_m = ob_eye.modifiers.new('Subdivision', 'SUBSURF')
_m.render_levels = 1

# ---- collection membership
col_collection.objects.link(ob_sphere)
col_collection.objects.link(ob_empty)
col_collection.objects.link(ob_empty_001)
col_collection.objects.link(ob_eye)

# ---- scene / render settings (as saved in the file)
scene.frame_start = 1; scene.frame_end = 250; scene.frame_set(1)
scene.render.engine = 'BLENDER_EEVEE_NEXT'
scene.cycles.use_denoising = False
scene.cycles.samples = 128
scene.cycles.sampling_pattern = 'TABULATED_SOBOL'
scene.cycles.use_adaptive_sampling = False
scene.cycles.use_light_tree = False
scene.view_settings.view_transform = 'Filmic'
bpy.context.view_layer.update()

# ---- added for rendering (the .blend has no active camera and no usable light): camera, sun
cam_auto = bpy.data.cameras.new('AutoCamera')
cam_auto.lens = 50.0
cam_auto.sensor_width = 36.0
cam_auto.clip_end = 1000.0
ob_auto_camera = bpy.data.objects.new('AutoCamera', cam_auto)
scene.collection.objects.link(ob_auto_camera)
ob_auto_camera.location = (5.75023, -6.86359, 4.74717)
ob_auto_camera.rotation_euler = (1.09748, -7.21219e-08, 0.694738)
scene.camera = ob_auto_camera
light_auto_sun = bpy.data.lights.new('AutoSun', 'SUN')
light_auto_sun.energy = 3.0
light_auto_sun.angle = 0.0523599
ob_auto_sun = bpy.data.objects.new('AutoSun', light_auto_sun)
scene.collection.objects.link(ob_auto_sun)
ob_auto_sun.rotation_euler = (0.872665, 0.174533, 0.523599)
bpy.context.view_layer.update()
